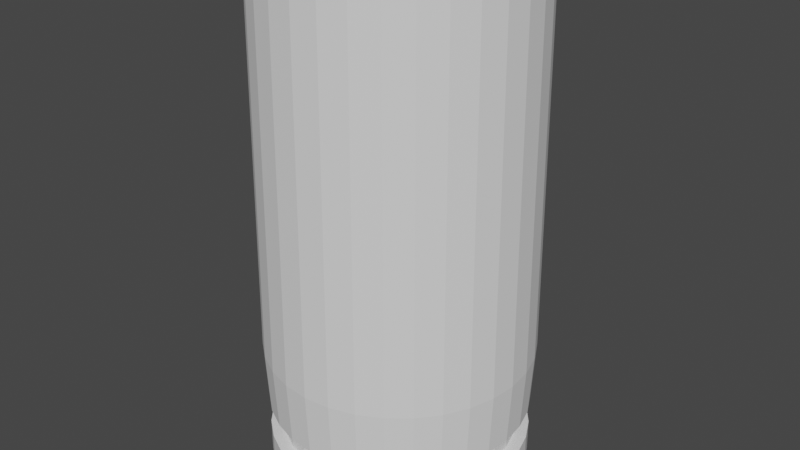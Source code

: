 # Source: casing.blend  (saved by Blender 2.83.21; exported with 4.5.12 LTS)
import bpy
from mathutils import Matrix  # noqa: F401  (used for matrix-valued properties, if any)

bpy.ops.wm.read_factory_settings(use_empty=True)
scene = bpy.context.scene
scene.name = 'Scene'

# ---- collections
col_collection = bpy.data.collections.new('Collection'); scene.collection.children.link(col_collection)

# ---- world
world_world = bpy.data.worlds.new('World'); scene.world = world_world
world_world.use_nodes = True; world_world.node_tree.nodes.clear()
_N = world_world.node_tree.nodes; _L = world_world.node_tree.links
n0 = _N.new('ShaderNodeOutputWorld'); n0.name = 'World Output'; n0.location = (300, 300)
n1 = _N.new('ShaderNodeBackground'); n1.name = 'Background'; n1.location = (10, 300)
n1.inputs[0].default_value = (0.05088, 0.05088, 0.05088, 1.0)
_L.new(n1.outputs[0], n0.inputs[0])
n0.is_active_output = True
world_world.color = (0.05088, 0.05088, 0.05088)
world_world.use_sun_shadow = False
world_world.sun_shadow_jitter_overblur = 0.0

# ---- meshes
me_cylinder = bpy.data.meshes.new('Cylinder')
me_cylinder.from_pydata([(6.137e-09, 0.9483, 0.0), (0.0, 1.0, 3.932), (0.185, 0.9301, 0.0), (0.1951, 0.9808, 3.932), (0.3629, 0.8761, 0.0), (0.3827, 0.9239, 3.932), (0.5269, 0.7885, 0.0), (0.5556, 0.8315, 3.932), (0.6706, 0.6706, 0.0), (0.7071, 0.7071, 3.932), (0.7885, 0.5269, 0.0), (0.8315, 0.5556, 3.932), (0.8761, 0.3629, 0.0), (0.9239, 0.3827, 3.932), (0.9301, 0.185, 0.0), (0.9808, 0.1951, 3.932), (0.9483, 8.633e-08, 0.0), (1.0, 7.55e-08, 3.932), (0.9301, -0.185, 0.0), (0.9808, -0.1951, 3.932), (0.8761, -0.3629, 0.0), (0.9239, -0.3827, 3.932), (0.7885, -0.5269, 0.0), (0.8315, -0.5556, 3.932), (0.6706, -0.6706, 0.0), (0.7071, -0.7071, 3.932), (0.5269, -0.7885, 0.0), (0.5556, -0.8315, 3.932), (0.3629, -0.8761, 0.0), (0.3827, -0.9239, 3.932), (0.185, -0.9301, 0.0), (0.1951, -0.9808, 3.932), (-3.029e-07, -0.9483, 0.0), (-3.258e-07, -1.0, 3.932), (-0.185, -0.9301, 0.0), (-0.1951, -0.9808, 3.932), (-0.3629, -0.8761, 0.0), (-0.3827, -0.9239, 3.932), (-0.5269, -0.7885, 0.0), (-0.5556, -0.8315, 3.932), (-0.6706, -0.6706, 0.0), (-0.7071, -0.7071, 3.932), (-0.7885, -0.5269, 0.0), (-0.8315, -0.5556, 3.932), (-0.8761, -0.3629, 0.0), (-0.9239, -0.3827, 3.932), (-0.9301, -0.185, 0.0), (-0.9808, -0.1951, 3.932), (-0.9483, 9.304e-07, 0.0), (-1.0, 9.656e-07, 3.932), (-0.9301, 0.185, 0.0), (-0.9808, 0.1951, 3.932), (-0.8761, 0.3629, 0.0), (-0.9239, 0.3827, 3.932), (-0.7885, 0.5269, 0.0), (-0.8315, 0.5556, 3.932), (-0.6706, 0.6706, 0.0), (-0.7071, 0.7071, 3.932), (-0.5269, 0.7885, 0.0), (-0.5556, 0.8315, 3.932), (-0.3629, 0.8761, 0.0), (-0.3827, 0.9239, 3.932), (-0.185, 0.9301, 0.0), (-0.1951, 0.9808, 3.932), (0.0, 1.0, 0.3139), (0.0, 1.0, 0.5493), (0.1951, 0.9808, 0.5493), (0.1951, 0.9808, 0.3139), (0.3827, 0.9239, 0.5493), (0.3827, 0.9239, 0.3139), (0.5556, 0.8315, 0.5493), (0.5556, 0.8315, 0.3139), (0.7071, 0.7071, 0.5493), (0.7071, 0.7071, 0.3139), (0.8315, 0.5556, 0.5493), (0.8315, 0.5556, 0.3139), (0.9239, 0.3827, 0.5493), (0.9239, 0.3827, 0.3139), (0.9808, 0.1951, 0.5493), (0.9808, 0.1951, 0.3139), (1.0, 7.55e-08, 0.5493), (1.0, 7.55e-08, 0.3139), (0.9808, -0.1951, 0.5493), (0.9808, -0.1951, 0.3139), (0.9239, -0.3827, 0.5493), (0.9239, -0.3827, 0.3139), (0.8315, -0.5556, 0.5493), (0.8315, -0.5556, 0.3139), (0.7071, -0.7071, 0.5493), (0.7071, -0.7071, 0.3139), (0.5556, -0.8315, 0.5493), (0.5556, -0.8315, 0.3139), (0.3827, -0.9239, 0.5493), (0.3827, -0.9239, 0.3139), (0.1951, -0.9808, 0.5493), (0.1951, -0.9808, 0.3139), (-3.258e-07, -1.0, 0.5493), (-3.258e-07, -1.0, 0.3139), (-0.1951, -0.9808, 0.5493), (-0.1951, -0.9808, 0.3139), (-0.3827, -0.9239, 0.5493), (-0.3827, -0.9239, 0.3139), (-0.5556, -0.8315, 0.5493), (-0.5556, -0.8315, 0.3139), (-0.7071, -0.7071, 0.5493), (-0.7071, -0.7071, 0.3139), (-0.8315, -0.5556, 0.5493), (-0.8315, -0.5556, 0.3139), (-0.9239, -0.3827, 0.5493), (-0.9239, -0.3827, 0.3139), (-0.9808, -0.1951, 0.5493), (-0.9808, -0.1951, 0.3139), (-1.0, 9.656e-07, 0.5493), (-1.0, 9.656e-07, 0.3139), (-0.9808, 0.1951, 0.5493), (-0.9808, 0.1951, 0.3139), (-0.9239, 0.3827, 0.5493), (-0.9239, 0.3827, 0.3139), (-0.8315, 0.5556, 0.5493), (-0.8315, 0.5556, 0.3139), (-0.7071, 0.7071, 0.5493), (-0.7071, 0.7071, 0.3139), (-0.5556, 0.8315, 0.5493), (-0.5556, 0.8315, 0.3139), (-0.3827, 0.9239, 0.5493), (-0.3827, 0.9239, 0.3139), (-0.1951, 0.9808, 0.5493), (-0.1951, 0.9808, 0.3139), (0.0, 1.0, 0.3139), (0.0, 1.0, 0.5493), (0.1951, 0.9808, 0.5493), (0.1951, 0.9808, 0.3139), (0.3827, 0.9239, 0.5493), (0.3827, 0.9239, 0.3139), (0.5556, 0.8315, 0.5493), (0.5556, 0.8315, 0.3139), (0.7071, 0.7071, 0.5493), (0.7071, 0.7071, 0.3139), (0.8315, 0.5556, 0.5493), (0.8315, 0.5556, 0.3139), (0.9239, 0.3827, 0.5493), (0.9239, 0.3827, 0.3139), (0.9808, 0.1951, 0.5493), (0.9808, 0.1951, 0.3139), (1.0, 7.55e-08, 0.5493), (1.0, 7.55e-08, 0.3139), (0.9808, -0.1951, 0.5493), (0.9808, -0.1951, 0.3139), (0.9239, -0.3827, 0.5493), (0.9239, -0.3827, 0.3139), (0.8315, -0.5556, 0.5493), (0.8315, -0.5556, 0.3139), (0.7071, -0.7071, 0.5493), (0.7071, -0.7071, 0.3139), (0.5556, -0.8315, 0.5493), (0.5556, -0.8315, 0.3139), (0.3827, -0.9239, 0.5493), (0.3827, -0.9239, 0.3139), (0.1951, -0.9808, 0.5493), (0.1951, -0.9808, 0.3139), (-3.258e-07, -1.0, 0.5493), (-3.258e-07, -1.0, 0.3139), (-0.1951, -0.9808, 0.5493), (-0.1951, -0.9808, 0.3139), (-0.3827, -0.9239, 0.5493), (-0.3827, -0.9239, 0.3139), (-0.5556, -0.8315, 0.5493), (-0.5556, -0.8315, 0.3139), (-0.7071, -0.7071, 0.5493), (-0.7071, -0.7071, 0.3139), (-0.8315, -0.5556, 0.5493), (-0.8315, -0.5556, 0.3139), (-0.9239, -0.3827, 0.5493), (-0.9239, -0.3827, 0.3139), (-0.9808, -0.1951, 0.5493), (-0.9808, -0.1951, 0.3139), (-1.0, 9.656e-07, 0.5493), (-1.0, 9.656e-07, 0.3139), (-0.9808, 0.1951, 0.5493), (-0.9808, 0.1951, 0.3139), (-0.9239, 0.3827, 0.5493), (-0.9239, 0.3827, 0.3139), (-0.8315, 0.5556, 0.5493), (-0.8315, 0.5556, 0.3139), (-0.7071, 0.7071, 0.5493), (-0.7071, 0.7071, 0.3139), (-0.5556, 0.8315, 0.5493), (-0.5556, 0.8315, 0.3139), (-0.3827, 0.9239, 0.5493), (-0.3827, 0.9239, 0.3139), (-0.1951, 0.9808, 0.5493), (-0.1951, 0.9808, 0.3139), (5.19e-09, 0.9031, 0.3253), (5.19e-09, 0.9031, 0.5379), (0.1762, 0.8857, 0.5379), (0.1762, 0.8857, 0.3253), (0.3456, 0.8343, 0.5379), (0.3456, 0.8343, 0.3253), (0.5017, 0.7509, 0.5379), (0.5017, 0.7509, 0.3253), (0.6386, 0.6386, 0.5379), (0.6386, 0.6386, 0.3253), (0.7509, 0.5017, 0.5379), (0.7509, 0.5017, 0.3253), (0.8343, 0.3456, 0.5379), (0.8343, 0.3456, 0.3253), (0.8857, 0.1762, 0.5379), (0.8857, 0.1762, 0.3253), (0.9031, 9.905e-08, 0.5379), (0.9031, 9.905e-08, 0.3253), (0.8857, -0.1762, 0.5379), (0.8857, -0.1762, 0.3253), (0.8343, -0.3456, 0.5379), (0.8343, -0.3456, 0.3253), (0.7509, -0.5017, 0.5379), (0.7509, -0.5017, 0.3253), (0.6386, -0.6386, 0.5379), (0.6386, -0.6386, 0.3253), (0.5017, -0.7509, 0.5379), (0.5017, -0.7509, 0.3253), (0.3456, -0.8343, 0.5379), (0.3456, -0.8343, 0.3253), (0.1762, -0.8857, 0.5379), (0.1762, -0.8857, 0.3253), (-2.891e-07, -0.9031, 0.5379), (-2.891e-07, -0.9031, 0.3253), (-0.1762, -0.8857, 0.5379), (-0.1762, -0.8857, 0.3253), (-0.3456, -0.8343, 0.5379), (-0.3456, -0.8343, 0.3253), (-0.5017, -0.7509, 0.5379), (-0.5017, -0.7509, 0.3253), (-0.6386, -0.6386, 0.5379), (-0.6386, -0.6386, 0.3253), (-0.7509, -0.5017, 0.5379), (-0.7509, -0.5017, 0.3253), (-0.8343, -0.3456, 0.5379), (-0.8343, -0.3456, 0.3253), (-0.8857, -0.1762, 0.5379), (-0.8857, -0.1762, 0.3253), (-0.9031, 9.029e-07, 0.5379), (-0.9031, 9.029e-07, 0.3253), (-0.8857, 0.1762, 0.5379), (-0.8857, 0.1762, 0.3253), (-0.8343, 0.3456, 0.5379), (-0.8343, 0.3456, 0.3253), (-0.7509, 0.5017, 0.5379), (-0.7509, 0.5017, 0.3253), (-0.6386, 0.6386, 0.5379), (-0.6386, 0.6386, 0.3253), (-0.5017, 0.7509, 0.5379), (-0.5017, 0.7509, 0.3253), (-0.3456, 0.8343, 0.5379), (-0.3456, 0.8343, 0.3253), (-0.1762, 0.8857, 0.5379), (-0.1762, 0.8857, 0.3253), (0.1951, 0.9808, 0.06381), (0.3827, 0.9239, 0.06381), (0.5556, 0.8315, 0.06381), (0.7071, 0.7071, 0.06381), (0.8315, 0.5556, 0.06381), (0.9239, 0.3827, 0.06381), (0.9808, 0.1951, 0.06381), (1.0, 7.55e-08, 0.06381), (0.9808, -0.1951, 0.06381), (0.9239, -0.3827, 0.06381), (0.8315, -0.5556, 0.06381), (0.7071, -0.7071, 0.06381), (0.5556, -0.8315, 0.06381), (0.3827, -0.9239, 0.06381), (0.1951, -0.9808, 0.06381), (-3.258e-07, -1.0, 0.06381), (-0.1951, -0.9808, 0.06381), (-0.3827, -0.9239, 0.06381), (-0.5556, -0.8315, 0.06381), (-0.7071, -0.7071, 0.06381), (-0.8315, -0.5556, 0.06381), (-0.9239, -0.3827, 0.06381), (-0.9808, -0.1951, 0.06381), (-1.0, 9.656e-07, 0.06381), (-0.9808, 0.1951, 0.06381), (-0.9239, 0.3827, 0.06381), (-0.8315, 0.5556, 0.06381), (-0.7071, 0.7071, 0.06381), (-0.5556, 0.8315, 0.06381), (-0.3827, 0.9239, 0.06381), (-0.1951, 0.9808, 0.06381), (0.0, 1.0, 0.06381), (-3.201e-09, 1.027, 1.031), (0.2003, 1.007, 1.031), (0.393, 0.9488, 1.031), (0.5705, 0.8539, 1.031), (0.7262, 0.7262, 1.031), (0.8539, 0.5705, 1.031), (0.9488, 0.393, 1.031), (1.007, 0.2003, 1.031), (1.027, 6.985e-08, 1.031), (1.007, -0.2003, 1.031), (0.9488, -0.393, 1.031), (0.8539, -0.5705, 1.031), (0.7262, -0.7262, 1.031), (0.5705, -0.8539, 1.031), (0.393, -0.9488, 1.031), (0.2003, -1.007, 1.031), (-3.378e-07, -1.027, 1.031), (-0.2004, -1.007, 1.031), (-0.393, -0.9488, 1.031), (-0.5705, -0.8539, 1.031), (-0.7262, -0.7262, 1.031), (-0.8539, -0.5705, 1.031), (-0.9488, -0.393, 1.031), (-1.007, -0.2003, 1.031), (-1.027, 9.839e-07, 1.031), (-1.007, 0.2004, 1.031), (-0.9488, 0.393, 1.031), (-0.8539, 0.5705, 1.031), (-0.7262, 0.7262, 1.031), (-0.5705, 0.8539, 1.031), (-0.393, 0.9488, 1.031), (-0.2003, 1.007, 1.031)], [], [(288, 1, 3, 289), (289, 3, 5, 290), (290, 5, 7, 291), (291, 7, 9, 292), (292, 9, 11, 293), (293, 11, 13, 294), (294, 13, 15, 295), (295, 15, 17, 296), (296, 17, 19, 297), (297, 19, 21, 298), (298, 21, 23, 299), (299, 23, 25, 300), (300, 25, 27, 301), (301, 27, 29, 302), (302, 29, 31, 303), (303, 31, 33, 304), (304, 33, 35, 305), (305, 35, 37, 306), (306, 37, 39, 307), (307, 39, 41, 308), (308, 41, 43, 309), (309, 43, 45, 310), (310, 45, 47, 311), (311, 47, 49, 312), (312, 49, 51, 313), (313, 51, 53, 314), (314, 53, 55, 315), (315, 55, 57, 316), (316, 57, 59, 317), (317, 59, 61, 318), (318, 61, 63, 319), (319, 63, 1, 288), (0, 2, 4, 6, 8, 10, 12, 14, 16, 18, 20, 22, 24, 26, 28, 30, 32, 34, 36, 38, 40, 42, 44, 46, 48, 50, 52, 54, 56, 58, 60, 62), (286, 127, 64, 287), (101, 99, 163, 165), (285, 125, 127, 286), (75, 73, 137, 139), (284, 123, 125, 285), (126, 65, 129, 190), (283, 121, 123, 284), (100, 102, 166, 164), (282, 119, 121, 283), (74, 76, 140, 138), (281, 117, 119, 282), (64, 127, 191, 128), (280, 115, 117, 281), (103, 101, 165, 167), (279, 113, 115, 280), (77, 75, 139, 141), (278, 111, 113, 279), (102, 104, 168, 166), (277, 109, 111, 278), (76, 78, 142, 140), (276, 107, 109, 277), (105, 103, 167, 169), (275, 105, 107, 276), (79, 77, 141, 143), (274, 103, 105, 275), (104, 106, 170, 168), (273, 101, 103, 274), (78, 80, 144, 142), (272, 99, 101, 273), (107, 105, 169, 171), (271, 97, 99, 272), (81, 79, 143, 145), (270, 95, 97, 271), (106, 108, 172, 170), (269, 93, 95, 270), (80, 82, 146, 144), (268, 91, 93, 269), (109, 107, 171, 173), (267, 89, 91, 268), (83, 81, 145, 147), (266, 87, 89, 267), (108, 110, 174, 172), (265, 85, 87, 266), (82, 84, 148, 146), (264, 83, 85, 265), (111, 109, 173, 175), (263, 81, 83, 264), (85, 83, 147, 149), (262, 79, 81, 263), (110, 112, 176, 174), (261, 77, 79, 262), (84, 86, 150, 148), (260, 75, 77, 261), (113, 111, 175, 177), (259, 73, 75, 260), (87, 85, 149, 151), (258, 71, 73, 259), (112, 114, 178, 176), (257, 69, 71, 258), (86, 88, 152, 150), (256, 67, 69, 257), (115, 113, 177, 179), (287, 64, 67, 256), (89, 87, 151, 153), (159, 157, 221, 223), (133, 131, 195, 197), (184, 186, 250, 248), (158, 160, 224, 222), (132, 134, 198, 196), (187, 185, 249, 251), (161, 159, 223, 225), (135, 133, 197, 199), (186, 188, 252, 250), (160, 162, 226, 224), (134, 136, 200, 198), (189, 187, 251, 253), (163, 161, 225, 227), (137, 135, 199, 201), (188, 190, 254, 252), (162, 164, 228, 226), (136, 138, 202, 200), (191, 189, 253, 255), (165, 163, 227, 229), (139, 137, 201, 203), (190, 129, 193, 254), (164, 166, 230, 228), (138, 140, 204, 202), (128, 191, 255, 192), (167, 165, 229, 231), (141, 139, 203, 205), (166, 168, 232, 230), (140, 142, 206, 204), (169, 167, 231, 233), (143, 141, 205, 207), (168, 170, 234, 232), (142, 144, 208, 206), (127, 125, 189, 191), (72, 74, 138, 136), (98, 100, 164, 162), (124, 126, 190, 188), (73, 71, 135, 137), (99, 97, 161, 163), (125, 123, 187, 189), (70, 72, 136, 134), (96, 98, 162, 160), (122, 124, 188, 186), (71, 69, 133, 135), (97, 95, 159, 161), (123, 121, 185, 187), (68, 70, 134, 132), (94, 96, 160, 158), (120, 122, 186, 184), (69, 67, 131, 133), (95, 93, 157, 159), (121, 119, 183, 185), (66, 68, 132, 130), (92, 94, 158, 156), (118, 120, 184, 182), (67, 64, 128, 131), (93, 91, 155, 157), (119, 117, 181, 183), (65, 66, 130, 129), (90, 92, 156, 154), (116, 118, 182, 180), (91, 89, 153, 155), (117, 115, 179, 181), (88, 90, 154, 152), (114, 116, 180, 178), (255, 254, 193, 192), (253, 252, 254, 255), (251, 250, 252, 253), (249, 248, 250, 251), (247, 246, 248, 249), (245, 244, 246, 247), (243, 242, 244, 245), (241, 240, 242, 243), (239, 238, 240, 241), (237, 236, 238, 239), (235, 234, 236, 237), (233, 232, 234, 235), (231, 230, 232, 233), (229, 228, 230, 231), (227, 226, 228, 229), (225, 224, 226, 227), (223, 222, 224, 225), (221, 220, 222, 223), (219, 218, 220, 221), (217, 216, 218, 219), (215, 214, 216, 217), (213, 212, 214, 215), (211, 210, 212, 213), (209, 208, 210, 211), (207, 206, 208, 209), (205, 204, 206, 207), (203, 202, 204, 205), (201, 200, 202, 203), (199, 198, 200, 201), (197, 196, 198, 199), (195, 194, 196, 197), (192, 193, 194, 195), (185, 183, 247, 249), (130, 132, 196, 194), (156, 158, 222, 220), (182, 184, 248, 246), (131, 128, 192, 195), (157, 155, 219, 221), (183, 181, 245, 247), (129, 130, 194, 193), (154, 156, 220, 218), (180, 182, 246, 244), (155, 153, 217, 219), (181, 179, 243, 245), (152, 154, 218, 216), (178, 180, 244, 242), (153, 151, 215, 217), (179, 177, 241, 243), (150, 152, 216, 214), (176, 178, 242, 240), (151, 149, 213, 215), (177, 175, 239, 241), (148, 150, 214, 212), (174, 176, 240, 238), (149, 147, 211, 213), (175, 173, 237, 239), (146, 148, 212, 210), (172, 174, 238, 236), (147, 145, 209, 211), (173, 171, 235, 237), (144, 146, 210, 208), (170, 172, 236, 234), (145, 143, 207, 209), (171, 169, 233, 235), (0, 287, 256, 2), (2, 256, 257, 4), (4, 257, 258, 6), (6, 258, 259, 8), (8, 259, 260, 10), (10, 260, 261, 12), (12, 261, 262, 14), (14, 262, 263, 16), (16, 263, 264, 18), (18, 264, 265, 20), (20, 265, 266, 22), (22, 266, 267, 24), (24, 267, 268, 26), (26, 268, 269, 28), (28, 269, 270, 30), (30, 270, 271, 32), (32, 271, 272, 34), (34, 272, 273, 36), (36, 273, 274, 38), (38, 274, 275, 40), (40, 275, 276, 42), (42, 276, 277, 44), (44, 277, 278, 46), (46, 278, 279, 48), (48, 279, 280, 50), (50, 280, 281, 52), (52, 281, 282, 54), (54, 282, 283, 56), (56, 283, 284, 58), (58, 284, 285, 60), (60, 285, 286, 62), (62, 286, 287, 0), (126, 319, 288, 65), (124, 318, 319, 126), (122, 317, 318, 124), (120, 316, 317, 122), (118, 315, 316, 120), (116, 314, 315, 118), (114, 313, 314, 116), (112, 312, 313, 114), (110, 311, 312, 112), (108, 310, 311, 110), (106, 309, 310, 108), (104, 308, 309, 106), (102, 307, 308, 104), (100, 306, 307, 102), (98, 305, 306, 100), (96, 304, 305, 98), (94, 303, 304, 96), (92, 302, 303, 94), (90, 301, 302, 92), (88, 300, 301, 90), (86, 299, 300, 88), (84, 298, 299, 86), (82, 297, 298, 84), (80, 296, 297, 82), (78, 295, 296, 80), (76, 294, 295, 78), (74, 293, 294, 76), (72, 292, 293, 74), (70, 291, 292, 72), (68, 290, 291, 70), (66, 289, 290, 68), (65, 288, 289, 66)])
_uv = me_cylinder.uv_layers.new(name='UVMap')
_uv.uv.foreach_set('vector', [1.0, 0.857, 1.0, 1.0, 0.9688, 1.0, 0.9688, 0.857, 0.9688, 0.857, 0.9688, 1.0, 0.9375, 1.0, 0.9375, 0.857, 0.9375, 0.857, 0.9375, 1.0, 0.9062, 1.0, 0.9062, 0.857, 0.9062, 0.857, 0.9062, 1.0, 0.875, 1.0, 0.875, 0.857, 0.875, 0.857, 0.875, 1.0, 0.8438, 1.0, 0.8438, 0.857, 0.8438, 0.857, 0.8438, 1.0, 0.8125, 1.0, 0.8125, 0.857, 0.8125, 0.857, 0.8125, 1.0, 0.7812, 1.0, 0.7812, 0.857, 0.7812, 0.857, 0.7812, 1.0, 0.75, 1.0, 0.75, 0.857, 0.75, 0.857, 0.75, 1.0, 0.7188, 1.0, 0.7188, 0.857, 0.7188, 0.857, 0.7188, 1.0, 0.6875, 1.0, 0.6875, 0.857, 0.6875, 0.857, 0.6875, 1.0, 0.6562, 1.0, 0.6562, 0.857, 0.6562, 0.857, 0.6562, 1.0, 0.625, 1.0, 0.625, 0.857, 0.625, 0.857, 0.625, 1.0, 0.5938, 1.0, 0.5938, 0.857, 0.5938, 0.857, 0.5938, 1.0, 0.5625, 1.0, 0.5625, 0.857, 0.5625, 0.857, 0.5625, 1.0, 0.5312, 1.0, 0.5312, 0.857, 0.5312, 0.857, 0.5312, 1.0, 0.5, 1.0, 0.5, 0.857, 0.5, 0.857, 0.5, 1.0, 0.4688, 1.0, 0.4688, 0.857, 0.4688, 0.857, 0.4688, 1.0, 0.4375, 1.0, 0.4375, 0.857, 0.4375, 0.857, 0.4375, 1.0, 0.4062, 1.0, 0.4062, 0.857, 0.4062, 0.857, 0.4062, 1.0, 0.375, 1.0, 0.375, 0.857, 0.375, 0.857, 0.375, 1.0, 0.3438, 1.0, 0.3438, 0.857, 0.3438, 0.857, 0.3438, 1.0, 0.3125, 1.0, 0.3125, 0.857, 0.3125, 0.857, 0.3125, 1.0, 0.2812, 1.0, 0.2812, 0.857, 0.2812, 0.857, 0.2812, 1.0, 0.25, 1.0, 0.25, 0.857, 0.25, 0.857, 0.25, 1.0, 0.2188, 1.0, 0.2188, 0.857, 0.2188, 0.857, 0.2188, 1.0, 0.1875, 1.0, 0.1875, 0.857, 0.1875, 0.857, 0.1875, 1.0, 0.1562, 1.0, 0.1562, 0.857, 0.1562, 0.857, 0.1562, 1.0, 0.125, 1.0, 0.125, 0.857, 0.125, 0.857, 0.125, 1.0, 0.09375, 1.0, 0.09375, 0.857, 0.09375, 0.857, 0.09375, 1.0, 0.0625, 1.0, 0.0625, 0.857, 0.0625, 0.857, 0.0625, 1.0, 0.03125, 1.0, 0.03125, 0.857, 0.03125, 0.857, 0.03125, 1.0, 0.0, 1.0, 0.0, 0.857, 0.75, 0.49, 0.7968, 0.4854, 0.8418, 0.4717, 0.8833, 0.4496, 0.9197, 0.4197, 0.9496, 0.3833, 0.9717, 0.3418, 0.9854, 0.2968, 0.99, 0.25, 0.9854, 0.2032, 0.9717, 0.1582, 0.9496, 0.1167, 0.9197, 0.08029, 0.8833, 0.05045, 0.8418, 0.02827, 0.7968, 0.01461, 0.75, 0.01, 0.7032, 0.01461, 0.6582, 0.02827, 0.6167, 0.05045, 0.5803, 0.08029, 0.5504, 0.1167, 0.5283, 0.1582, 0.5146, 0.2032, 0.51, 0.25, 0.5146, 0.2968, 0.5283, 0.3418, 0.5504, 0.3833, 0.5803, 0.4197, 0.6167, 0.4496, 0.6582, 0.4717, 0.7032, 0.4854, 0.03125, 0.5339, 0.03125, 0.6667, 0.0, 0.6667, 0.0, 0.5339, 0.4375, 0.6667, 0.4688, 0.6667, 0.4688, 0.6667, 0.4375, 0.6667, 0.0625, 0.5339, 0.0625, 0.6667, 0.03125, 0.6667, 0.03125, 0.5339, 0.8438, 0.6667, 0.875, 0.6667, 0.875, 0.6667, 0.8438, 0.6667, 0.09375, 0.5339, 0.09375, 0.6667, 0.0625, 0.6667, 0.0625, 0.5339, 0.03125, 0.8333, 0.0, 0.8333, 0.0, 0.8333, 0.03125, 0.8333, 0.125, 0.5339, 0.125, 0.6667, 0.09375, 0.6667, 0.09375, 0.5339, 0.4375, 0.8333, 0.4062, 0.8333, 0.4062, 0.8333, 0.4375, 0.8333, 0.1562, 0.5339, 0.1562, 0.6667, 0.125, 0.6667, 0.125, 0.5339, 0.8437, 0.8333, 0.8125, 0.8333, 0.8125, 0.8333, 0.8437, 0.8333, 0.1875, 0.5339, 0.1875, 0.6667, 0.1562, 0.6667, 0.1562, 0.5339, 0.0, 0.6667, 0.03125, 0.6667, 0.03125, 0.6667, 0.0, 0.6667, 0.2188, 0.5339, 0.2188, 0.6667, 0.1875, 0.6667, 0.1875, 0.5339, 0.4062, 0.6667, 0.4375, 0.6667, 0.4375, 0.6667, 0.4062, 0.6667, 0.25, 0.5339, 0.25, 0.6667, 0.2188, 0.6667, 0.2188, 0.5339, 0.8125, 0.6667, 0.8438, 0.6667, 0.8438, 0.6667, 0.8125, 0.6667, 0.2812, 0.5339, 0.2812, 0.6667, 0.25, 0.6667, 0.25, 0.5339, 0.4062, 0.8333, 0.375, 0.8333, 0.375, 0.8333, 0.4062, 0.8333, 0.3125, 0.5339, 0.3125, 0.6667, 0.2812, 0.6667, 0.2812, 0.5339, 0.8125, 0.8333, 0.7812, 0.8333, 0.7812, 0.8333, 0.8125, 0.8333, 0.3438, 0.5339, 0.3438, 0.6667, 0.3125, 0.6667, 0.3125, 0.5339, 0.375, 0.6667, 0.4062, 0.6667, 0.4062, 0.6667, 0.375, 0.6667, 0.375, 0.5339, 0.375, 0.6667, 0.3438, 0.6667, 0.3438, 0.5339, 0.7812, 0.6667, 0.8125, 0.6667, 0.8125, 0.6667, 0.7812, 0.6667, 0.4062, 0.5339, 0.4062, 0.6667, 0.375, 0.6667, 0.375, 0.5339, 0.375, 0.8333, 0.3438, 0.8333, 0.3438, 0.8333, 0.375, 0.8333, 0.4375, 0.5339, 0.4375, 0.6667, 0.4062, 0.6667, 0.4062, 0.5339, 0.7812, 0.8333, 0.75, 0.8333, 0.75, 0.8333, 0.7812, 0.8333, 0.4688, 0.5339, 0.4688, 0.6667, 0.4375, 0.6667, 0.4375, 0.5339, 0.3438, 0.6667, 0.375, 0.6667, 0.375, 0.6667, 0.3438, 0.6667, 0.5, 0.5339, 0.5, 0.6667, 0.4688, 0.6667, 0.4688, 0.5339, 0.75, 0.6667, 0.7812, 0.6667, 0.7812, 0.6667, 0.75, 0.6667, 0.5312, 0.5339, 0.5312, 0.6667, 0.5, 0.6667, 0.5, 0.5339, 0.3438, 0.8333, 0.3125, 0.8333, 0.3125, 0.8333, 0.3438, 0.8333, 0.5625, 0.5339, 0.5625, 0.6667, 0.5312, 0.6667, 0.5312, 0.5339, 0.75, 0.8333, 0.7188, 0.8333, 0.7188, 0.8333, 0.75, 0.8333, 0.5938, 0.5339, 0.5938, 0.6667, 0.5625, 0.6667, 0.5625, 0.5339, 0.3125, 0.6667, 0.3438, 0.6667, 0.3438, 0.6667, 0.3125, 0.6667, 0.625, 0.5339, 0.625, 0.6667, 0.5938, 0.6667, 0.5938, 0.5339, 0.7188, 0.6667, 0.75, 0.6667, 0.75, 0.6667, 0.7188, 0.6667, 0.6562, 0.5339, 0.6562, 0.6667, 0.625, 0.6667, 0.625, 0.5339, 0.3125, 0.8333, 0.2812, 0.8333, 0.2812, 0.8333, 0.3125, 0.8333, 0.6875, 0.5339, 0.6875, 0.6667, 0.6562, 0.6667, 0.6562, 0.5339, 0.7188, 0.8333, 0.6875, 0.8333, 0.6875, 0.8333, 0.7188, 0.8333, 0.7187, 0.5339, 0.7188, 0.6667, 0.6875, 0.6667, 0.6875, 0.5339, 0.2812, 0.6667, 0.3125, 0.6667, 0.3125, 0.6667, 0.2812, 0.6667, 0.75, 0.5339, 0.75, 0.6667, 0.7188, 0.6667, 0.7187, 0.5339, 0.6875, 0.6667, 0.7188, 0.6667, 0.7188, 0.6667, 0.6875, 0.6667, 0.7812, 0.5339, 0.7812, 0.6667, 0.75, 0.6667, 0.75, 0.5339, 0.2812, 0.8333, 0.25, 0.8333, 0.25, 0.8333, 0.2812, 0.8333, 0.8125, 0.5339, 0.8125, 0.6667, 0.7812, 0.6667, 0.7812, 0.5339, 0.6875, 0.8333, 0.6562, 0.8333, 0.6562, 0.8333, 0.6875, 0.8333, 0.8438, 0.5339, 0.8438, 0.6667, 0.8125, 0.6667, 0.8125, 0.5339, 0.25, 0.6667, 0.2812, 0.6667, 0.2812, 0.6667, 0.25, 0.6667, 0.875, 0.5339, 0.875, 0.6667, 0.8438, 0.6667, 0.8438, 0.5339, 0.6562, 0.6667, 0.6875, 0.6667, 0.6875, 0.6667, 0.6562, 0.6667, 0.9062, 0.5339, 0.9062, 0.6667, 0.875, 0.6667, 0.875, 0.5339, 0.25, 0.8333, 0.2188, 0.8333, 0.2188, 0.8333, 0.25, 0.8333, 0.9375, 0.5339, 0.9375, 0.6667, 0.9062, 0.6667, 0.9062, 0.5339, 0.6562, 0.8333, 0.625, 0.8333, 0.625, 0.8333, 0.6562, 0.8333, 0.9688, 0.5339, 0.9688, 0.6667, 0.9375, 0.6667, 0.9375, 0.5339, 0.2188, 0.6667, 0.25, 0.6667, 0.25, 0.6667, 0.2188, 0.6667, 1.0, 0.5339, 1.0, 0.6667, 0.9688, 0.6667, 0.9688, 0.5339, 0.625, 0.6667, 0.6562, 0.6667, 0.6562, 0.6667, 0.625, 0.6667, 0.5312, 0.6667, 0.5625, 0.6667, 0.5625, 0.6667, 0.5312, 0.6667, 0.9375, 0.6667, 0.9688, 0.6667, 0.9688, 0.6667, 0.9375, 0.6667, 0.125, 0.8333, 0.09375, 0.8333, 0.09375, 0.8333, 0.125, 0.8333, 0.5312, 0.8333, 0.5, 0.8333, 0.5, 0.8333, 0.5312, 0.8333, 0.9375, 0.8333, 0.9062, 0.8333, 0.9062, 0.8333, 0.9375, 0.8333, 0.09375, 0.6667, 0.125, 0.6667, 0.125, 0.6667, 0.09375, 0.6667, 0.5, 0.6667, 0.5312, 0.6667, 0.5312, 0.6667, 0.5, 0.6667, 0.9062, 0.6667, 0.9375, 0.6667, 0.9375, 0.6667, 0.9062, 0.6667, 0.09375, 0.8333, 0.0625, 0.8333, 0.0625, 0.8333, 0.09375, 0.8333, 0.5, 0.8333, 0.4687, 0.8333, 0.4687, 0.8333, 0.5, 0.8333, 0.9062, 0.8333, 0.875, 0.8333, 0.875, 0.8333, 0.9062, 0.8333, 0.0625, 0.6667, 0.09375, 0.6667, 0.09375, 0.6667, 0.0625, 0.6667, 0.4688, 0.6667, 0.5, 0.6667, 0.5, 0.6667, 0.4688, 0.6667, 0.875, 0.6667, 0.9062, 0.6667, 0.9062, 0.6667, 0.875, 0.6667, 0.0625, 0.8333, 0.03125, 0.8333, 0.03125, 0.8333, 0.0625, 0.8333, 0.4687, 0.8333, 0.4375, 0.8333, 0.4375, 0.8333, 0.4687, 0.8333, 0.875, 0.8333, 0.8437, 0.8333, 0.8437, 0.8333, 0.875, 0.8333, 0.03125, 0.6667, 0.0625, 0.6667, 0.0625, 0.6667, 0.03125, 0.6667, 0.4375, 0.6667, 0.4688, 0.6667, 0.4688, 0.6667, 0.4375, 0.6667, 0.8438, 0.6667, 0.875, 0.6667, 0.875, 0.6667, 0.8438, 0.6667, 0.03125, 0.8333, 0.0, 0.8333, 0.0, 0.8333, 0.03125, 0.8333, 0.4375, 0.8333, 0.4062, 0.8333, 0.4062, 0.8333, 0.4375, 0.8333, 0.8437, 0.8333, 0.8125, 0.8333, 0.8125, 0.8333, 0.8437, 0.8333, 0.0, 0.6667, 0.03125, 0.6667, 0.03125, 0.6667, 0.0, 0.6667, 0.4062, 0.6667, 0.4375, 0.6667, 0.4375, 0.6667, 0.4062, 0.6667, 0.8125, 0.6667, 0.8438, 0.6667, 0.8438, 0.6667, 0.8125, 0.6667, 0.4062, 0.8333, 0.375, 0.8333, 0.375, 0.8333, 0.4062, 0.8333, 0.8125, 0.8333, 0.7812, 0.8333, 0.7812, 0.8333, 0.8125, 0.8333, 0.375, 0.6667, 0.4062, 0.6667, 0.4062, 0.6667, 0.375, 0.6667, 0.7812, 0.6667, 0.8125, 0.6667, 0.8125, 0.6667, 0.7812, 0.6667, 0.375, 0.8333, 0.3438, 0.8333, 0.3438, 0.8333, 0.375, 0.8333, 0.7812, 0.8333, 0.75, 0.8333, 0.75, 0.8333, 0.7812, 0.8333, 0.03125, 0.6667, 0.0625, 0.6667, 0.0625, 0.6667, 0.03125, 0.6667, 0.875, 0.8333, 0.8437, 0.8333, 0.8437, 0.8333, 0.875, 0.8333, 0.4687, 0.8333, 0.4375, 0.8333, 0.4375, 0.8333, 0.4687, 0.8333, 0.0625, 0.8333, 0.03125, 0.8333, 0.03125, 0.8333, 0.0625, 0.8333, 0.875, 0.6667, 0.9062, 0.6667, 0.9062, 0.6667, 0.875, 0.6667, 0.4688, 0.6667, 0.5, 0.6667, 0.5, 0.6667, 0.4688, 0.6667, 0.0625, 0.6667, 0.09375, 0.6667, 0.09375, 0.6667, 0.0625, 0.6667, 0.9062, 0.8333, 0.875, 0.8333, 0.875, 0.8333, 0.9062, 0.8333, 0.5, 0.8333, 0.4687, 0.8333, 0.4687, 0.8333, 0.5, 0.8333, 0.09375, 0.8333, 0.0625, 0.8333, 0.0625, 0.8333, 0.09375, 0.8333, 0.9062, 0.6667, 0.9375, 0.6667, 0.9375, 0.6667, 0.9062, 0.6667, 0.5, 0.6667, 0.5312, 0.6667, 0.5312, 0.6667, 0.5, 0.6667, 0.09375, 0.6667, 0.125, 0.6667, 0.125, 0.6667, 0.09375, 0.6667, 0.9375, 0.8333, 0.9062, 0.8333, 0.9062, 0.8333, 0.9375, 0.8333, 0.5312, 0.8333, 0.5, 0.8333, 0.5, 0.8333, 0.5312, 0.8333, 0.125, 0.8333, 0.09375, 0.8333, 0.09375, 0.8333, 0.125, 0.8333, 0.9375, 0.6667, 0.9688, 0.6667, 0.9688, 0.6667, 0.9375, 0.6667, 0.5312, 0.6667, 0.5625, 0.6667, 0.5625, 0.6667, 0.5312, 0.6667, 0.125, 0.6667, 0.1562, 0.6667, 0.1562, 0.6667, 0.125, 0.6667, 0.9688, 0.8333, 0.9375, 0.8333, 0.9375, 0.8333, 0.9688, 0.8333, 0.5625, 0.8333, 0.5312, 0.8333, 0.5312, 0.8333, 0.5625, 0.8333, 0.1562, 0.8333, 0.125, 0.8333, 0.125, 0.8333, 0.1562, 0.8333, 0.9688, 0.6667, 1.0, 0.6667, 1.0, 0.6667, 0.9688, 0.6667, 0.5625, 0.6667, 0.5938, 0.6667, 0.5938, 0.6667, 0.5625, 0.6667, 0.1562, 0.6667, 0.1875, 0.6667, 0.1875, 0.6667, 0.1562, 0.6667, 1.0, 0.8333, 0.9688, 0.8333, 0.9688, 0.8333, 1.0, 0.8333, 0.5938, 0.8333, 0.5625, 0.8333, 0.5625, 0.8333, 0.5938, 0.8333, 0.1875, 0.8333, 0.1562, 0.8333, 0.1562, 0.8333, 0.1875, 0.8333, 0.5938, 0.6667, 0.625, 0.6667, 0.625, 0.6667, 0.5938, 0.6667, 0.1875, 0.6667, 0.2188, 0.6667, 0.2188, 0.6667, 0.1875, 0.6667, 0.625, 0.8333, 0.5938, 0.8333, 0.5938, 0.8333, 0.625, 0.8333, 0.2188, 0.8333, 0.1875, 0.8333, 0.1875, 0.8333, 0.2188, 0.8333, 0.03125, 0.6667, 0.03125, 0.8333, 0.0, 0.8333, 0.0, 0.6667, 0.0625, 0.6667, 0.0625, 0.8333, 0.03125, 0.8333, 0.03125, 0.6667, 0.09375, 0.6667, 0.09375, 0.8333, 0.0625, 0.8333, 0.0625, 0.6667, 0.125, 0.6667, 0.125, 0.8333, 0.09375, 0.8333, 0.09375, 0.6667, 0.1562, 0.6667, 0.1562, 0.8333, 0.125, 0.8333, 0.125, 0.6667, 0.1875, 0.6667, 0.1875, 0.8333, 0.1562, 0.8333, 0.1562, 0.6667, 0.2188, 0.6667, 0.2188, 0.8333, 0.1875, 0.8333, 0.1875, 0.6667, 0.25, 0.6667, 0.25, 0.8333, 0.2188, 0.8333, 0.2188, 0.6667, 0.2812, 0.6667, 0.2812, 0.8333, 0.25, 0.8333, 0.25, 0.6667, 0.3125, 0.6667, 0.3125, 0.8333, 0.2812, 0.8333, 0.2812, 0.6667, 0.3438, 0.6667, 0.3438, 0.8333, 0.3125, 0.8333, 0.3125, 0.6667, 0.375, 0.6667, 0.375, 0.8333, 0.3438, 0.8333, 0.3438, 0.6667, 0.4062, 0.6667, 0.4062, 0.8333, 0.375, 0.8333, 0.375, 0.6667, 0.4375, 0.6667, 0.4375, 0.8333, 0.4062, 0.8333, 0.4062, 0.6667, 0.4688, 0.6667, 0.4687, 0.8333, 0.4375, 0.8333, 0.4375, 0.6667, 0.5, 0.6667, 0.5, 0.8333, 0.4687, 0.8333, 0.4688, 0.6667, 0.5312, 0.6667, 0.5312, 0.8333, 0.5, 0.8333, 0.5, 0.6667, 0.5625, 0.6667, 0.5625, 0.8333, 0.5312, 0.8333, 0.5312, 0.6667, 0.5938, 0.6667, 0.5938, 0.8333, 0.5625, 0.8333, 0.5625, 0.6667, 0.625, 0.6667, 0.625, 0.8333, 0.5938, 0.8333, 0.5938, 0.6667, 0.6562, 0.6667, 0.6562, 0.8333, 0.625, 0.8333, 0.625, 0.6667, 0.6875, 0.6667, 0.6875, 0.8333, 0.6562, 0.8333, 0.6562, 0.6667, 0.7188, 0.6667, 0.7188, 0.8333, 0.6875, 0.8333, 0.6875, 0.6667, 0.75, 0.6667, 0.75, 0.8333, 0.7188, 0.8333, 0.7188, 0.6667, 0.7812, 0.6667, 0.7812, 0.8333, 0.75, 0.8333, 0.75, 0.6667, 0.8125, 0.6667, 0.8125, 0.8333, 0.7812, 0.8333, 0.7812, 0.6667, 0.8438, 0.6667, 0.8437, 0.8333, 0.8125, 0.8333, 0.8125, 0.6667, 0.875, 0.6667, 0.875, 0.8333, 0.8437, 0.8333, 0.8438, 0.6667, 0.9062, 0.6667, 0.9062, 0.8333, 0.875, 0.8333, 0.875, 0.6667, 0.9375, 0.6667, 0.9375, 0.8333, 0.9062, 0.8333, 0.9062, 0.6667, 0.9688, 0.6667, 0.9688, 0.8333, 0.9375, 0.8333, 0.9375, 0.6667, 1.0, 0.6667, 1.0, 0.8333, 0.9688, 0.8333, 0.9688, 0.6667, 0.125, 0.6667, 0.1562, 0.6667, 0.1562, 0.6667, 0.125, 0.6667, 0.9688, 0.8333, 0.9375, 0.8333, 0.9375, 0.8333, 0.9688, 0.8333, 0.5625, 0.8333, 0.5312, 0.8333, 0.5312, 0.8333, 0.5625, 0.8333, 0.1562, 0.8333, 0.125, 0.8333, 0.125, 0.8333, 0.1562, 0.8333, 0.9688, 0.6667, 1.0, 0.6667, 1.0, 0.6667, 0.9688, 0.6667, 0.5625, 0.6667, 0.5938, 0.6667, 0.5938, 0.6667, 0.5625, 0.6667, 0.1562, 0.6667, 0.1875, 0.6667, 0.1875, 0.6667, 0.1562, 0.6667, 1.0, 0.8333, 0.9688, 0.8333, 0.9688, 0.8333, 1.0, 0.8333, 0.5938, 0.8333, 0.5625, 0.8333, 0.5625, 0.8333, 0.5938, 0.8333, 0.1875, 0.8333, 0.1562, 0.8333, 0.1562, 0.8333, 0.1875, 0.8333, 0.5938, 0.6667, 0.625, 0.6667, 0.625, 0.6667, 0.5938, 0.6667, 0.1875, 0.6667, 0.2188, 0.6667, 0.2188, 0.6667, 0.1875, 0.6667, 0.625, 0.8333, 0.5938, 0.8333, 0.5938, 0.8333, 0.625, 0.8333, 0.2188, 0.8333, 0.1875, 0.8333, 0.1875, 0.8333, 0.2188, 0.8333, 0.625, 0.6667, 0.6562, 0.6667, 0.6562, 0.6667, 0.625, 0.6667, 0.2188, 0.6667, 0.25, 0.6667, 0.25, 0.6667, 0.2188, 0.6667, 0.6562, 0.8333, 0.625, 0.8333, 0.625, 0.8333, 0.6562, 0.8333, 0.25, 0.8333, 0.2188, 0.8333, 0.2188, 0.8333, 0.25, 0.8333, 0.6562, 0.6667, 0.6875, 0.6667, 0.6875, 0.6667, 0.6562, 0.6667, 0.25, 0.6667, 0.2812, 0.6667, 0.2812, 0.6667, 0.25, 0.6667, 0.6875, 0.8333, 0.6562, 0.8333, 0.6562, 0.8333, 0.6875, 0.8333, 0.2812, 0.8333, 0.25, 0.8333, 0.25, 0.8333, 0.2812, 0.8333, 0.6875, 0.6667, 0.7188, 0.6667, 0.7188, 0.6667, 0.6875, 0.6667, 0.2812, 0.6667, 0.3125, 0.6667, 0.3125, 0.6667, 0.2812, 0.6667, 0.7188, 0.8333, 0.6875, 0.8333, 0.6875, 0.8333, 0.7188, 0.8333, 0.3125, 0.8333, 0.2812, 0.8333, 0.2812, 0.8333, 0.3125, 0.8333, 0.7188, 0.6667, 0.75, 0.6667, 0.75, 0.6667, 0.7188, 0.6667, 0.3125, 0.6667, 0.3438, 0.6667, 0.3438, 0.6667, 0.3125, 0.6667, 0.75, 0.8333, 0.7188, 0.8333, 0.7188, 0.8333, 0.75, 0.8333, 0.3438, 0.8333, 0.3125, 0.8333, 0.3125, 0.8333, 0.3438, 0.8333, 0.75, 0.6667, 0.7812, 0.6667, 0.7812, 0.6667, 0.75, 0.6667, 0.3438, 0.6667, 0.375, 0.6667, 0.375, 0.6667, 0.3438, 0.6667, 1.0, 0.5, 1.0, 0.5339, 0.9688, 0.5339, 0.9688, 0.5, 0.9688, 0.5, 0.9688, 0.5339, 0.9375, 0.5339, 0.9375, 0.5, 0.9375, 0.5, 0.9375, 0.5339, 0.9062, 0.5339, 0.9062, 0.5, 0.9062, 0.5, 0.9062, 0.5339, 0.875, 0.5339, 0.875, 0.5, 0.875, 0.5, 0.875, 0.5339, 0.8438, 0.5339, 0.8438, 0.5, 0.8438, 0.5, 0.8438, 0.5339, 0.8125, 0.5339, 0.8125, 0.5, 0.8125, 0.5, 0.8125, 0.5339, 0.7812, 0.5339, 0.7812, 0.5, 0.7812, 0.5, 0.7812, 0.5339, 0.75, 0.5339, 0.75, 0.5, 0.75, 0.5, 0.75, 0.5339, 0.7187, 0.5339, 0.7188, 0.5, 0.7188, 0.5, 0.7187, 0.5339, 0.6875, 0.5339, 0.6875, 0.5, 0.6875, 0.5, 0.6875, 0.5339, 0.6562, 0.5339, 0.6562, 0.5, 0.6562, 0.5, 0.6562, 0.5339, 0.625, 0.5339, 0.625, 0.5, 0.625, 0.5, 0.625, 0.5339, 0.5938, 0.5339, 0.5938, 0.5, 0.5938, 0.5, 0.5938, 0.5339, 0.5625, 0.5339, 0.5625, 0.5, 0.5625, 0.5, 0.5625, 0.5339, 0.5312, 0.5339, 0.5312, 0.5, 0.5312, 0.5, 0.5312, 0.5339, 0.5, 0.5339, 0.5, 0.5, 0.5, 0.5, 0.5, 0.5339, 0.4688, 0.5339, 0.4688, 0.5, 0.4688, 0.5, 0.4688, 0.5339, 0.4375, 0.5339, 0.4375, 0.5, 0.4375, 0.5, 0.4375, 0.5339, 0.4062, 0.5339, 0.4062, 0.5, 0.4062, 0.5, 0.4062, 0.5339, 0.375, 0.5339, 0.375, 0.5, 0.375, 0.5, 0.375, 0.5339, 0.3438, 0.5339, 0.3438, 0.5, 0.3438, 0.5, 0.3438, 0.5339, 0.3125, 0.5339, 0.3125, 0.5, 0.3125, 0.5, 0.3125, 0.5339, 0.2812, 0.5339, 0.2812, 0.5, 0.2812, 0.5, 0.2812, 0.5339, 0.25, 0.5339, 0.25, 0.5, 0.25, 0.5, 0.25, 0.5339, 0.2188, 0.5339, 0.2188, 0.5, 0.2188, 0.5, 0.2188, 0.5339, 0.1875, 0.5339, 0.1875, 0.5, 0.1875, 0.5, 0.1875, 0.5339, 0.1562, 0.5339, 0.1562, 0.5, 0.1562, 0.5, 0.1562, 0.5339, 0.125, 0.5339, 0.125, 0.5, 0.125, 0.5, 0.125, 0.5339, 0.09375, 0.5339, 0.09375, 0.5, 0.09375, 0.5, 0.09375, 0.5339, 0.0625, 0.5339, 0.0625, 0.5, 0.0625, 0.5, 0.0625, 0.5339, 0.03125, 0.5339, 0.03125, 0.5, 0.03125, 0.5, 0.03125, 0.5339, 0.0, 0.5339, 0.0, 0.5, 0.03125, 0.8333, 0.03125, 0.857, 0.0, 0.857, 0.0, 0.8333, 0.0625, 0.8333, 0.0625, 0.857, 0.03125, 0.857, 0.03125, 0.8333, 0.09375, 0.8333, 0.09375, 0.857, 0.0625, 0.857, 0.0625, 0.8333, 0.125, 0.8333, 0.125, 0.857, 0.09375, 0.857, 0.09375, 0.8333, 0.1562, 0.8333, 0.1562, 0.857, 0.125, 0.857, 0.125, 0.8333, 0.1875, 0.8333, 0.1875, 0.857, 0.1562, 0.857, 0.1562, 0.8333, 0.2188, 0.8333, 0.2188, 0.857, 0.1875, 0.857, 0.1875, 0.8333, 0.25, 0.8333, 0.25, 0.857, 0.2188, 0.857, 0.2188, 0.8333, 0.2812, 0.8333, 0.2812, 0.857, 0.25, 0.857, 0.25, 0.8333, 0.3125, 0.8333, 0.3125, 0.857, 0.2812, 0.857, 0.2812, 0.8333, 0.3438, 0.8333, 0.3438, 0.857, 0.3125, 0.857, 0.3125, 0.8333, 0.375, 0.8333, 0.375, 0.857, 0.3438, 0.857, 0.3438, 0.8333, 0.4062, 0.8333, 0.4062, 0.857, 0.375, 0.857, 0.375, 0.8333, 0.4375, 0.8333, 0.4375, 0.857, 0.4062, 0.857, 0.4062, 0.8333, 0.4687, 0.8333, 0.4688, 0.857, 0.4375, 0.857, 0.4375, 0.8333, 0.5, 0.8333, 0.5, 0.857, 0.4688, 0.857, 0.4687, 0.8333, 0.5312, 0.8333, 0.5312, 0.857, 0.5, 0.857, 0.5, 0.8333, 0.5625, 0.8333, 0.5625, 0.857, 0.5312, 0.857, 0.5312, 0.8333, 0.5938, 0.8333, 0.5938, 0.857, 0.5625, 0.857, 0.5625, 0.8333, 0.625, 0.8333, 0.625, 0.857, 0.5938, 0.857, 0.5938, 0.8333, 0.6562, 0.8333, 0.6562, 0.857, 0.625, 0.857, 0.625, 0.8333, 0.6875, 0.8333, 0.6875, 0.857, 0.6562, 0.857, 0.6562, 0.8333, 0.7188, 0.8333, 0.7188, 0.857, 0.6875, 0.857, 0.6875, 0.8333, 0.75, 0.8333, 0.75, 0.857, 0.7188, 0.857, 0.7188, 0.8333, 0.7812, 0.8333, 0.7812, 0.857, 0.75, 0.857, 0.75, 0.8333, 0.8125, 0.8333, 0.8125, 0.857, 0.7812, 0.857, 0.7812, 0.8333, 0.8437, 0.8333, 0.8438, 0.857, 0.8125, 0.857, 0.8125, 0.8333, 0.875, 0.8333, 0.875, 0.857, 0.8438, 0.857, 0.8437, 0.8333, 0.9062, 0.8333, 0.9062, 0.857, 0.875, 0.857, 0.875, 0.8333, 0.9375, 0.8333, 0.9375, 0.857, 0.9062, 0.857, 0.9062, 0.8333, 0.9688, 0.8333, 0.9688, 0.857, 0.9375, 0.857, 0.9375, 0.8333, 1.0, 0.8333, 1.0, 0.857, 0.9688, 0.857, 0.9688, 0.8333])
me_cylinder.use_remesh_fix_poles = True
me_cylinder.use_remesh_preserve_attributes = False
me_cylinder.use_mirror_vertex_groups = False
me_cylinder.update()

# ---- objects
ob_cylinder = bpy.data.objects.new('Cylinder', me_cylinder)

# ---- transforms, parenting, visibility, modifiers, constraints
ob_cylinder.location = (0.0, 0.0, 0.0)
ob_cylinder.lineart.crease_threshold = 0.0

# ---- collection membership
col_collection.objects.link(ob_cylinder)

# ---- scene / render settings (as saved in the file)
scene.frame_start = 1; scene.frame_end = 250; scene.frame_set(1)
scene.render.engine = 'BLENDER_EEVEE_NEXT'
scene.cycles.use_denoising = False
scene.cycles.samples = 128
scene.cycles.sampling_pattern = 'TABULATED_SOBOL'
scene.cycles.use_adaptive_sampling = False
scene.cycles.use_light_tree = False
scene.view_settings.view_transform = 'Filmic'
bpy.context.view_layer.update()

# ---- added for rendering (the .blend has no active camera and no usable light): camera, sun
cam_auto = bpy.data.cameras.new('AutoCamera')
cam_auto.lens = 50.0
cam_auto.sensor_width = 36.0
cam_auto.clip_end = 1000.0
ob_auto_camera = bpy.data.objects.new('AutoCamera', cam_auto)
scene.collection.objects.link(ob_auto_camera)
ob_auto_camera.location = (4.52307, -5.42768, 5.58451)
ob_auto_camera.rotation_euler = (1.09748, -7.21219e-08, 0.694738)
scene.camera = ob_auto_camera
light_auto_sun = bpy.data.lights.new('AutoSun', 'SUN')
light_auto_sun.energy = 3.0
light_auto_sun.angle = 0.0523599
ob_auto_sun = bpy.data.objects.new('AutoSun', light_auto_sun)
scene.collection.objects.link(ob_auto_sun)
ob_auto_sun.rotation_euler = (0.872665, 0.174533, 0.523599)
bpy.context.view_layer.update()
